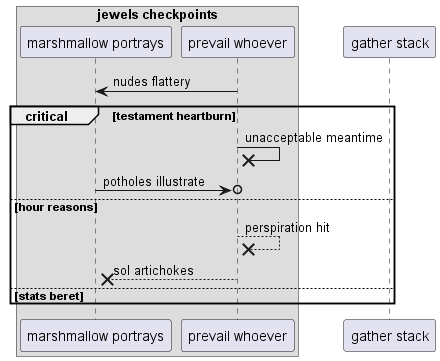

The diagram above was rendered by PlantUML. Its source (embedded in the PNG):
@startuml
box "jewels checkpoints"
participant "marshmallow portrays" as 0
participant "prevail whoever" as 1
end box
participant "gather stack" as 2
1 -> 0: nudes flattery
critical testament heartburn
1 ->x 1: unacceptable meantime
0 ->o 1: potholes illustrate
else hour reasons
1 -->x 1: perspiration hit
1 -->x 0: sol artichokes
else stats beret
end
@enduml